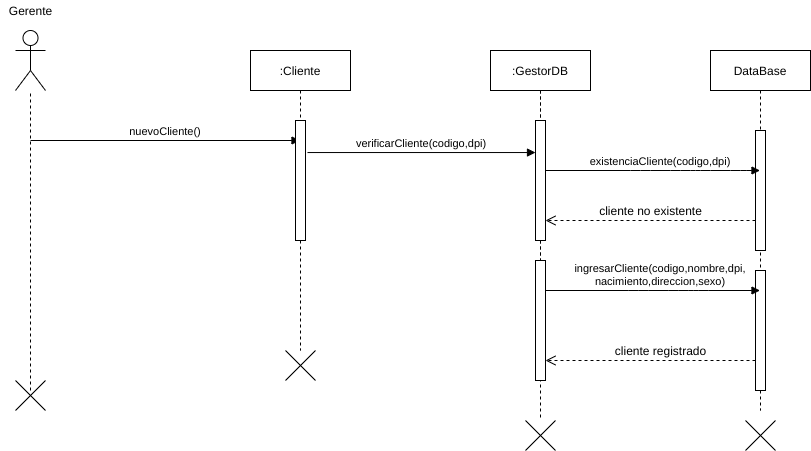

The diagram above was exported from draw.io. Its source (the exported page's mxGraphModel, read from the mxfile embedded in the PNG):
<mxGraphModel dx="1102" dy="426" grid="1" gridSize="10" guides="1" tooltips="1" connect="1" arrows="1" fold="1" page="1" pageScale="1" pageWidth="827" pageHeight="1169" math="0" shadow="0">
  <root>
    <mxCell id="3QJCHEbH22jtAQ_tnMqc-0" />
    <mxCell id="3QJCHEbH22jtAQ_tnMqc-1" parent="3QJCHEbH22jtAQ_tnMqc-0" />
    <mxCell id="nLwgE3hqjHNU6M4zUJ9t-0" value="" style="shape=umlActor;verticalLabelPosition=bottom;verticalAlign=top;html=1;outlineConnect=0;" parent="3QJCHEbH22jtAQ_tnMqc-1" vertex="1">
      <mxGeometry x="15" y="60" width="30" height="60" as="geometry" />
    </mxCell>
    <mxCell id="nLwgE3hqjHNU6M4zUJ9t-1" value="Gerente" style="text;html=1;align=center;verticalAlign=middle;resizable=0;points=[];autosize=1;" parent="3QJCHEbH22jtAQ_tnMqc-1" vertex="1">
      <mxGeometry y="30" width="60" height="20" as="geometry" />
    </mxCell>
    <mxCell id="nLwgE3hqjHNU6M4zUJ9t-2" value="" style="endArrow=none;dashed=1;html=1;" parent="3QJCHEbH22jtAQ_tnMqc-1" target="nLwgE3hqjHNU6M4zUJ9t-0" edge="1">
      <mxGeometry width="50" height="50" relative="1" as="geometry">
        <mxPoint x="30" y="420" as="sourcePoint" />
        <mxPoint x="60" y="150" as="targetPoint" />
      </mxGeometry>
    </mxCell>
    <mxCell id="nLwgE3hqjHNU6M4zUJ9t-3" value=":GestorDB" style="shape=umlLifeline;perimeter=lifelinePerimeter;container=1;collapsible=0;recursiveResize=0;rounded=0;shadow=0;strokeWidth=1;" parent="3QJCHEbH22jtAQ_tnMqc-1" vertex="1">
      <mxGeometry x="490" y="80" width="100" height="300" as="geometry" />
    </mxCell>
    <mxCell id="nLwgE3hqjHNU6M4zUJ9t-4" value="" style="points=[];perimeter=orthogonalPerimeter;rounded=0;shadow=0;strokeWidth=1;" parent="nLwgE3hqjHNU6M4zUJ9t-3" vertex="1">
      <mxGeometry x="45" y="70" width="10" height="120" as="geometry" />
    </mxCell>
    <mxCell id="nLwgE3hqjHNU6M4zUJ9t-5" value="DataBase" style="shape=umlLifeline;perimeter=lifelinePerimeter;container=1;collapsible=0;recursiveResize=0;rounded=0;shadow=0;strokeWidth=1;" parent="3QJCHEbH22jtAQ_tnMqc-1" vertex="1">
      <mxGeometry x="710" y="80" width="100" height="360" as="geometry" />
    </mxCell>
    <mxCell id="nLwgE3hqjHNU6M4zUJ9t-6" value="" style="points=[];perimeter=orthogonalPerimeter;rounded=0;shadow=0;strokeWidth=1;" parent="nLwgE3hqjHNU6M4zUJ9t-5" vertex="1">
      <mxGeometry x="45" y="80" width="10" height="120" as="geometry" />
    </mxCell>
    <mxCell id="nLwgE3hqjHNU6M4zUJ9t-24" value="" style="points=[];perimeter=orthogonalPerimeter;rounded=0;shadow=0;strokeWidth=1;" parent="nLwgE3hqjHNU6M4zUJ9t-5" vertex="1">
      <mxGeometry x="45" y="220" width="10" height="120" as="geometry" />
    </mxCell>
    <mxCell id="nLwgE3hqjHNU6M4zUJ9t-7" value="existenciaCliente(codigo,dpi)" style="verticalAlign=bottom;endArrow=block;shadow=0;strokeWidth=1;" parent="3QJCHEbH22jtAQ_tnMqc-1" source="nLwgE3hqjHNU6M4zUJ9t-4" target="nLwgE3hqjHNU6M4zUJ9t-5" edge="1">
      <mxGeometry x="0.0723" relative="1" as="geometry">
        <mxPoint x="755" y="140" as="sourcePoint" />
        <Array as="points">
          <mxPoint x="640" y="200" />
          <mxPoint x="680" y="200" />
          <mxPoint x="700" y="200" />
          <mxPoint x="740" y="200" />
        </Array>
        <mxPoint as="offset" />
      </mxGeometry>
    </mxCell>
    <mxCell id="nLwgE3hqjHNU6M4zUJ9t-8" value="" style="verticalAlign=bottom;endArrow=open;dashed=1;endSize=8;shadow=0;strokeWidth=1;" parent="3QJCHEbH22jtAQ_tnMqc-1" source="nLwgE3hqjHNU6M4zUJ9t-6" target="nLwgE3hqjHNU6M4zUJ9t-4" edge="1">
      <mxGeometry relative="1" as="geometry">
        <mxPoint x="720" y="237" as="targetPoint" />
        <mxPoint x="549.9999999999999" y="276" as="sourcePoint" />
        <Array as="points">
          <mxPoint x="730" y="250" />
        </Array>
      </mxGeometry>
    </mxCell>
    <mxCell id="nLwgE3hqjHNU6M4zUJ9t-9" value="nuevoCliente()" style="verticalAlign=bottom;endArrow=block;shadow=0;strokeWidth=1;" parent="3QJCHEbH22jtAQ_tnMqc-1" target="nLwgE3hqjHNU6M4zUJ9t-16" edge="1">
      <mxGeometry relative="1" as="geometry">
        <mxPoint x="30" y="170" as="sourcePoint" />
        <mxPoint x="240" y="220" as="targetPoint" />
      </mxGeometry>
    </mxCell>
    <mxCell id="nLwgE3hqjHNU6M4zUJ9t-10" value="cliente no existente" style="text;html=1;align=center;verticalAlign=middle;resizable=0;points=[];autosize=1;" parent="3QJCHEbH22jtAQ_tnMqc-1" vertex="1">
      <mxGeometry x="590" y="230" width="120" height="20" as="geometry" />
    </mxCell>
    <mxCell id="nLwgE3hqjHNU6M4zUJ9t-11" value="" style="shape=umlDestroy;" parent="3QJCHEbH22jtAQ_tnMqc-1" vertex="1">
      <mxGeometry x="15" y="410" width="30" height="30" as="geometry" />
    </mxCell>
    <mxCell id="nLwgE3hqjHNU6M4zUJ9t-12" value="" style="shape=umlDestroy;" parent="3QJCHEbH22jtAQ_tnMqc-1" vertex="1">
      <mxGeometry x="525" y="450" width="30" height="30" as="geometry" />
    </mxCell>
    <mxCell id="nLwgE3hqjHNU6M4zUJ9t-13" value="" style="shape=umlDestroy;" parent="3QJCHEbH22jtAQ_tnMqc-1" vertex="1">
      <mxGeometry x="745" y="450" width="30" height="30" as="geometry" />
    </mxCell>
    <mxCell id="nLwgE3hqjHNU6M4zUJ9t-14" value=":GestorDB" style="shape=umlLifeline;perimeter=lifelinePerimeter;container=1;collapsible=0;recursiveResize=0;rounded=0;shadow=0;strokeWidth=1;" parent="3QJCHEbH22jtAQ_tnMqc-1" vertex="1">
      <mxGeometry x="490" y="80" width="100" height="370" as="geometry" />
    </mxCell>
    <mxCell id="nLwgE3hqjHNU6M4zUJ9t-15" value="" style="points=[];perimeter=orthogonalPerimeter;rounded=0;shadow=0;strokeWidth=1;" parent="nLwgE3hqjHNU6M4zUJ9t-14" vertex="1">
      <mxGeometry x="45" y="70" width="10" height="120" as="geometry" />
    </mxCell>
    <mxCell id="nLwgE3hqjHNU6M4zUJ9t-21" value="" style="points=[];perimeter=orthogonalPerimeter;rounded=0;shadow=0;strokeWidth=1;" parent="nLwgE3hqjHNU6M4zUJ9t-14" vertex="1">
      <mxGeometry x="45" y="210" width="10" height="120" as="geometry" />
    </mxCell>
    <mxCell id="nLwgE3hqjHNU6M4zUJ9t-16" value=":Cliente" style="shape=umlLifeline;perimeter=lifelinePerimeter;container=1;collapsible=0;recursiveResize=0;rounded=0;shadow=0;strokeWidth=1;" parent="3QJCHEbH22jtAQ_tnMqc-1" vertex="1">
      <mxGeometry x="250" y="80" width="100" height="300" as="geometry" />
    </mxCell>
    <mxCell id="nLwgE3hqjHNU6M4zUJ9t-17" value="" style="points=[];perimeter=orthogonalPerimeter;rounded=0;shadow=0;strokeWidth=1;" parent="nLwgE3hqjHNU6M4zUJ9t-16" vertex="1">
      <mxGeometry x="45" y="70" width="10" height="120" as="geometry" />
    </mxCell>
    <mxCell id="nLwgE3hqjHNU6M4zUJ9t-19" value="" style="shape=umlDestroy;" parent="3QJCHEbH22jtAQ_tnMqc-1" vertex="1">
      <mxGeometry x="285" y="380" width="30" height="30" as="geometry" />
    </mxCell>
    <mxCell id="nLwgE3hqjHNU6M4zUJ9t-20" value="verificarCliente(codigo,dpi)" style="verticalAlign=bottom;endArrow=block;shadow=0;strokeWidth=1;exitX=1.2;exitY=0.267;exitDx=0;exitDy=0;exitPerimeter=0;" parent="3QJCHEbH22jtAQ_tnMqc-1" source="nLwgE3hqjHNU6M4zUJ9t-17" target="nLwgE3hqjHNU6M4zUJ9t-15" edge="1">
      <mxGeometry relative="1" as="geometry">
        <mxPoint x="320" y="235" as="sourcePoint" />
        <mxPoint x="490" y="234.5" as="targetPoint" />
      </mxGeometry>
    </mxCell>
    <mxCell id="nLwgE3hqjHNU6M4zUJ9t-23" value="ingresarCliente(codigo,nombre,dpi,&#10;nacimiento,direccion,sexo)" style="verticalAlign=bottom;endArrow=block;shadow=0;strokeWidth=1;" parent="3QJCHEbH22jtAQ_tnMqc-1" source="nLwgE3hqjHNU6M4zUJ9t-21" target="nLwgE3hqjHNU6M4zUJ9t-5" edge="1">
      <mxGeometry x="0.0723" relative="1" as="geometry">
        <mxPoint x="560" y="320" as="sourcePoint" />
        <mxPoint x="740" y="320" as="targetPoint" />
        <Array as="points">
          <mxPoint x="637.75" y="320" />
          <mxPoint x="677.75" y="320" />
          <mxPoint x="697.75" y="320" />
        </Array>
        <mxPoint as="offset" />
      </mxGeometry>
    </mxCell>
    <mxCell id="nLwgE3hqjHNU6M4zUJ9t-25" value="" style="verticalAlign=bottom;endArrow=open;dashed=1;endSize=8;shadow=0;strokeWidth=1;" parent="3QJCHEbH22jtAQ_tnMqc-1" source="nLwgE3hqjHNU6M4zUJ9t-24" target="nLwgE3hqjHNU6M4zUJ9t-21" edge="1">
      <mxGeometry relative="1" as="geometry">
        <mxPoint x="545" y="390" as="targetPoint" />
        <mxPoint x="755" y="390" as="sourcePoint" />
        <Array as="points">
          <mxPoint x="730" y="390" />
        </Array>
      </mxGeometry>
    </mxCell>
    <mxCell id="nLwgE3hqjHNU6M4zUJ9t-26" value="cliente registrado" style="text;html=1;align=center;verticalAlign=middle;resizable=0;points=[];autosize=1;" parent="3QJCHEbH22jtAQ_tnMqc-1" vertex="1">
      <mxGeometry x="605" y="370" width="110" height="20" as="geometry" />
    </mxCell>
  </root>
</mxGraphModel>